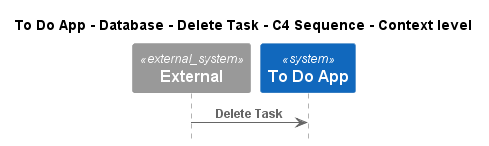

The diagram above was rendered by PlantUML. Its source (embedded in the PNG):
@startuml
!pragma layout smetana
!include ..\..\..\..\..\..\.c4s\C4_Sequence.puml

title To Do App - Database - Delete Task - C4 Sequence - Context level

System_Ext(C4InterFlow.SoftwareSystems.ExternalSystem, "External", "")
System(ToDoAppExample.SoftwareSystems.ToDoApp, "To Do App", "")

Rel(C4InterFlow.SoftwareSystems.ExternalSystem, ToDoAppExample.SoftwareSystems.ToDoApp, "Delete Task")


@enduml